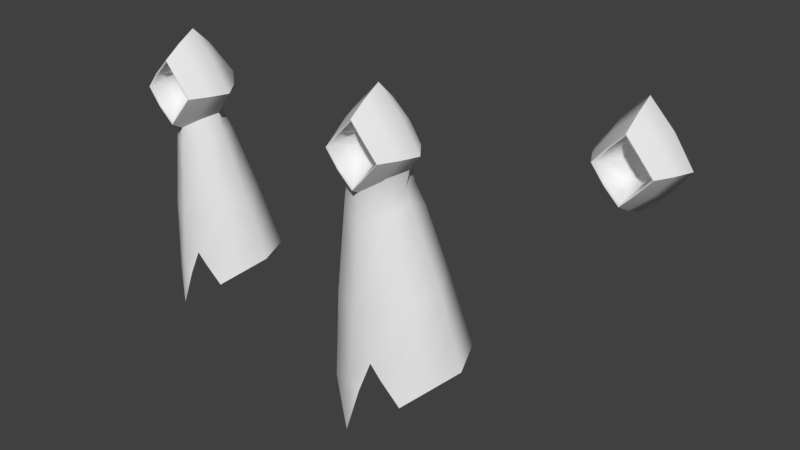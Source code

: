 # Source: human2.blend  (saved by Blender 2.79.0; exported with 4.5.12 LTS)
import bpy
from mathutils import Matrix  # noqa: F401  (used for matrix-valued properties, if any)

bpy.ops.wm.read_factory_settings(use_empty=True)
scene = bpy.context.scene
scene.name = 'Scene'

# ---- collections
col_collection_1 = bpy.data.collections.new('Collection 1'); scene.collection.children.link(col_collection_1)

# ---- node groups
ng_auto_smooth = bpy.data.node_groups.new('Auto Smooth', 'GeometryNodeTree')
_s = ng_auto_smooth.interface.new_socket(name='Geometry', in_out='OUTPUT', socket_type='NodeSocketGeometry')
_s = ng_auto_smooth.interface.new_socket(name='Geometry', in_out='INPUT', socket_type='NodeSocketGeometry')
_s = ng_auto_smooth.interface.new_socket(name='Angle', in_out='INPUT', socket_type='NodeSocketFloat')
_s.subtype = 'ANGLE'
_s.min_value = 0.0
_s.max_value = 3.142
ng_auto_smooth.is_modifier = True
_N = ng_auto_smooth.nodes; _L = ng_auto_smooth.links
n0 = _N.new('NodeGroupOutput'); n0.name = 'Group Output'; n0.location = (480, -100)
n1 = _N.new('NodeGroupInput'); n1.name = 'Group Input'; n1.location = (-420, -300)
n2 = _N.new('NodeGroupInput'); n2.name = 'Group Input.001'; n2.location = (-60, -100)
n3 = _N.new('GeometryNodeSetShadeSmooth'); n3.name = 'Set Shade Smooth'; n3.location = (120, -100)
n3.domain = 'EDGE'
n4 = _N.new('GeometryNodeSetShadeSmooth'); n4.name = 'Set Shade Smooth.001'; n4.location = (300, -100)
n5 = _N.new('GeometryNodeInputMeshEdgeAngle'); n5.name = 'Edge Angle'; n5.location = (-420, -220)
n6 = _N.new('GeometryNodeInputEdgeSmooth'); n6.name = 'Is Edge Smooth'; n6.location = (-60, -160)
n7 = _N.new('GeometryNodeInputShadeSmooth'); n7.name = 'Is Face Smooth'; n7.location = (-240, -340)
n8 = _N.new('FunctionNodeBooleanMath'); n8.name = 'Boolean Math'; n8.location = (-60, -220)
n9 = _N.new('FunctionNodeCompare'); n9.name = 'Compare'; n9.location = (-240, -180)
n9.operation = 'LESS_EQUAL'
_L.new(n5.outputs[0], n9.inputs[0])
_L.new(n4.outputs[0], n0.inputs[0])
_L.new(n1.outputs[1], n9.inputs[1])
_L.new(n9.outputs[0], n8.inputs[0])
_L.new(n7.outputs[0], n8.inputs[1])
_L.new(n2.outputs[0], n3.inputs[0])
_L.new(n6.outputs[0], n3.inputs[1])
_L.new(n3.outputs[0], n4.inputs[0])
_L.new(n8.outputs[0], n3.inputs[2])
n0.is_active_output = True

# ---- world
world_world = bpy.data.worlds.new('World'); scene.world = world_world
world_world.color = (0.05088, 0.05088, 0.05088)
world_world.use_sun_shadow = False
world_world.sun_shadow_jitter_overblur = 0.0
world_world.cycles.sampling_method = 'MANUAL'

# ---- meshes
me_plane_003 = bpy.data.meshes.new('Plane.003')
me_plane_003.from_pydata([(0.4142, -0.4695, 0.002666), (1.421, -0.006008, 0.001584), (0.4265, -1.131, -0.4988), (0.8555, -0.006407, -0.7528), (0.4264, -1.13, 0.5019), (0.7498, -0.006341, 0.9633), (1.19, -0.582, 0.001622), (0.6312, -0.6173, -0.72), (0.6252, -0.6115, 0.7697), (0.9384, 0.6246, 0.001728), (0.4966, 0.661, -0.5659), (0.4896, 0.6517, 0.6297), (0.9114, 0.06523, -1.412), (0.4602, -1.151, -0.5246), (0.9, -1.126, 0.001577), (0.4601, -1.151, 0.5277), (0.3423, -0.655, -0.4483), (0.8457, -1.106, 0.001594), (0.342, -0.6544, 0.4519), (0.1473, -0.4578, -0.3411), (0.6654, -0.7864, 0.001803), (0.1468, -0.4563, 0.3457), (0.492, -0.4133, -0.9269), (0.4276, 0.4652, -0.7602), (0.71, -0.4732, -1.54), (0.6863, 0.6553, -1.444), (-0.4142, -0.4695, 0.002666), (-1.421, -0.006008, 0.001584), (-0.4265, -1.131, -0.4988), (-0.8555, -0.006407, -0.7528), (-0.4264, -1.13, 0.5019), (-0.7498, -0.006341, 0.9633), (-1.19, -0.582, 0.001622), (-0.6312, -0.6173, -0.72), (-0.6252, -0.6115, 0.7697), (-0.9384, 0.6246, 0.001728), (-0.4966, 0.661, -0.5659), (-0.4896, 0.6517, 0.6297), (0.0, -0.49, -0.4429), (0.0, -0.4887, 0.4467), (-0.9904, 0.07627, -1.773), (0.0, -0.005686, 1.726), (0.0, 1.451, 0.001574), (0.0, -0.4774, 0.004303), (0.0, -0.7405, -1.224), (0.0, -0.558, 1.403), (0.0, 0.5923, 1.143), (0.0, 0.6836, -0.9472), (-0.4602, -1.151, -0.5246), (-0.9, -1.126, 0.001577), (-0.4601, -1.151, 0.5277), (0.0, -1.111, 1.017), (0.0, -1.111, -1.014), (-0.3423, -0.655, -0.4483), (-0.8457, -1.106, 0.001594), (-0.342, -0.6544, 0.4519), (0.0, -1.092, 0.9559), (0.0, -1.092, -0.953), (-0.1473, -0.4578, -0.3411), (-0.6654, -0.7864, 0.001803), (-0.1468, -0.4563, 0.3457), (0.0, -0.7515, 0.6885), (0.0, -0.788, -0.6771), (-0.4911, -0.4121, -0.9282), (-0.4333, 0.4813, -0.7442), (0.06119, -0.8643, -1.794), (0.01967, 0.9803, -1.647), (-0.6354, -0.4732, -1.81), (-0.6092, 0.7665, -1.701), (2.312, 0.243, -5.395), (1.381, -0.9205, -6.164), (1.716, 1.502, -5.486), (-1.477, 0.233, -6.089), (0.066, -1.347, -7.111), (0.2875, 1.986, -5.704), (-0.9507, -0.577, -6.409), (-0.9871, 1.304, -5.923), (-0.8752, 1.134, -3.811), (0.1612, 1.519, -3.683), (-1.364, 0.1596, -3.892), (1.18, 1.134, -3.468), (1.271, -0.6433, -3.682), (0.1634, -1.13, -4.088), (-0.781, -0.6064, -4.036), (1.731, 0.1678, -3.58), (0.6258, -1.076, -5.196), (0.2276, 1.765, -4.745), (1.462, 1.327, -4.529), (0.1122, -1.244, -5.677), (-0.8702, -0.5909, -5.284), (-0.9341, 1.223, -4.922), (-1.423, 0.1982, -5.047), (1.329, -0.789, -4.987), (2.036, 0.2073, -4.534), (0.3571, -1.198, -5.983), (0.8683, -0.9896, -5.606)], [], [(43, 19, 0, 21), (9, 10, 42), (7, 3, 1, 6), (8, 5, 41, 45), (44, 22, 7), (46, 11, 42), (6, 1, 5, 8), (14, 6, 8, 15), (10, 23, 47), (11, 5, 1, 9), (52, 44, 7, 13), (15, 8, 45, 51), (13, 7, 6, 14), (1, 3, 10, 9), (42, 11, 9), (42, 10, 47), (41, 5, 11, 46), (17, 2, 13, 14), (56, 4, 15, 51), (2, 57, 52, 13), (4, 17, 14, 15), (20, 16, 2, 17), (61, 18, 4, 56), (16, 62, 57, 2), (18, 20, 17, 4), (0, 19, 16, 20), (39, 21, 18, 61), (19, 38, 62, 16), (21, 0, 20, 18), (23, 3, 12, 25), (3, 22, 24, 12), (23, 10, 3), (7, 22, 3), (21, 39, 43), (19, 43, 38), (47, 23, 25, 66), (22, 44, 65, 24), (43, 60, 26, 58), (35, 42, 36), (33, 32, 27, 29), (34, 45, 41, 31), (44, 33, 63), (46, 42, 37), (32, 34, 31, 27), (49, 50, 34, 32), (36, 47, 64), (37, 35, 27, 31), (52, 48, 33, 44), (50, 51, 45, 34), (48, 49, 32, 33), (27, 35, 36, 29), (42, 35, 37), (42, 47, 36), (41, 46, 37, 31), (54, 49, 48, 28), (56, 51, 50, 30), (28, 48, 52, 57), (30, 50, 49, 54), (59, 54, 28, 53), (61, 56, 30, 55), (53, 28, 57, 62), (55, 30, 54, 59), (26, 59, 53, 58), (39, 61, 55, 60), (58, 53, 62, 38), (60, 55, 59, 26), (64, 68, 40, 29), (29, 40, 67), (64, 29, 36), (33, 29, 63), (60, 43, 39), (58, 38, 43), (47, 66, 68, 64), (63, 67, 65, 44), (90, 86, 74, 76), (91, 90, 76, 72), (86, 87, 71, 74), (81, 85, 95, 92), (88, 89, 75, 73), (89, 91, 72, 75), (93, 92, 70, 69), (87, 93, 69, 71), (25, 12, 84, 80), (12, 24, 81, 84), (67, 40, 79, 83), (65, 67, 82), (24, 65, 82, 81), (66, 25, 80, 78), (40, 68, 77, 79), (68, 66, 78, 77), (67, 63, 29), (82, 67, 83), (85, 81, 82), (73, 94, 88), (80, 84, 93, 87), (84, 81, 92, 93), (83, 79, 91, 89), (82, 83, 89, 88), (78, 80, 87, 86), (79, 77, 90, 91), (77, 78, 86, 90), (88, 94, 85, 82), (92, 95, 70)])
me_plane_003.polygons.foreach_set('use_smooth', [True] * 103)
_k = set([(1, 6), (1, 9), (2, 17), (2, 57), (3, 22), (3, 23), (4, 17), (4, 56), (6, 14), (9, 42), (13, 14), (13, 52), (14, 15), (15, 51), (22, 44), (23, 47), (27, 32), (27, 35), (28, 54), (28, 57), (29, 63), (29, 64), (30, 54), (30, 56), (32, 49), (35, 42), (41, 46), (42, 46), (44, 63), (47, 64), (48, 49), (48, 52), (49, 50), (50, 51)])
me_plane_003.attributes.new('sharp_edge', 'BOOLEAN', 'EDGE').data.foreach_set('value', [ (min(e.vertices), max(e.vertices)) in _k for e in me_plane_003.edges])
me_plane_003.use_remesh_preserve_volume = False
me_plane_003.use_remesh_preserve_attributes = False
me_plane_003.use_mirror_vertex_groups = False
me_plane_003.update()
me_plane_002 = bpy.data.meshes.new('Plane.002')
me_plane_002.from_pydata([(1.074, 0.003191, -0.4703), (1.041, 0.05264, -1.489), (0.7142, -0.5776, -0.6311), (0.5943, 0.6799, -0.3971), (0.7951, -0.4762, -1.728), (0.9311, 0.8904, -1.86), (-1.162, -0.03503, -0.3288), (-1.217, 0.07383, -1.765), (0.01911, -0.8787, -1.128), (-0.0583, 1.206, -0.2532), (-0.7178, -0.5964, -0.6331), (-0.6385, 0.5685, -0.4684), (0.04126, -0.9755, -2.121), (0.005037, 1.168, -1.606), (-0.7875, -0.591, -1.812), (-0.7559, 0.909, -1.675), (2.778, 0.2756, -6.33), (1.652, -1.132, -7.299), (2.058, 1.799, -6.445), (-1.805, 0.2635, -7.205), (0.06109, -1.648, -8.494), (0.3291, 2.385, -6.719), (-1.169, -0.7165, -7.608), (-1.213, 1.559, -6.996), (-1.078, 1.354, -4.334), (0.1763, 1.82, -4.173), (-1.669, 0.1747, -4.436), (1.409, 1.354, -3.901), (1.519, -0.7968, -4.171), (0.179, -1.386, -4.683), (-0.9637, -0.7521, -4.618), (2.076, 0.1846, -4.043), (0.7384, -1.32, -6.08), (0.2566, 2.117, -5.511), (1.75, 1.588, -5.238), (0.117, -1.523, -6.686), (-1.072, -0.7334, -6.19), (-1.149, 1.462, -5.733), (-1.741, 0.2214, -5.892), (1.589, -0.9732, -5.816), (2.445, 0.2324, -5.246), (0.4133, -1.467, -7.072), (1.032, -1.216, -6.596), (0.9358, 0.019, -1.057), (0.6012, -0.5052, -1.196), (0.7004, 0.6949, -1.185), (-0.03114, 1.137, -0.9873), (-0.004795, -0.8946, -1.494), (-1.155, 0.02382, -1.084), (-0.7003, -0.554, -1.256), (-0.7288, 0.7583, -1.008), (-0.9255, -0.3353, -1.174)], [], [(45, 43, 1, 5), (43, 44, 4, 1), (46, 45, 5, 13), (44, 47, 12, 4), (50, 15, 7, 48), (6, 48, 51), (46, 13, 15, 50), (49, 14, 12, 47), (37, 33, 21, 23), (38, 37, 23, 19), (33, 34, 18, 21), (28, 32, 42, 39), (35, 36, 22, 20), (36, 38, 19, 22), (40, 39, 17, 16), (34, 40, 16, 18), (5, 1, 31, 27), (1, 4, 28, 31), (14, 7, 26, 30), (12, 14, 29), (4, 12, 29, 28), (13, 5, 27, 25), (7, 15, 24, 26), (15, 13, 25, 24), (14, 49, 51), (29, 14, 30), (32, 28, 29), (20, 41, 35), (27, 31, 40, 34), (31, 28, 39, 40), (30, 26, 38, 36), (29, 30, 36, 35), (25, 27, 34, 33), (26, 24, 37, 38), (24, 25, 33, 37), (35, 41, 32, 29), (39, 42, 17), (10, 49, 47, 8), (9, 46, 50, 11), (11, 50, 48, 6), (2, 8, 47, 44), (9, 3, 45, 46), (0, 2, 44, 43), (3, 0, 43, 45), (51, 48, 7, 14), (51, 49, 10, 6)])
me_plane_002.polygons.foreach_set('use_smooth', [True] * 46)
_k = set([(0, 2), (0, 3), (2, 8), (3, 9), (6, 10), (6, 11), (8, 10), (9, 11)])
me_plane_002.attributes.new('sharp_edge', 'BOOLEAN', 'EDGE').data.foreach_set('value', [ (min(e.vertices), max(e.vertices)) in _k for e in me_plane_002.edges])
me_plane_002.use_remesh_preserve_volume = False
me_plane_002.use_remesh_preserve_attributes = False
me_plane_002.use_mirror_vertex_groups = False
me_plane_002.update()
me_plane_001 = bpy.data.meshes.new('Plane.001')
me_plane_001.from_pydata([(0.2664, -0.3019, 0.001715), (1.538, -0.006503, 0.001715), (0.4488, -1.19, -0.5249), (0.769, -0.006503, -0.8776), (0.4488, -1.19, 0.5283), (0.769, -0.006503, 0.988), (1.258, -0.6154, 0.001715), (0.6292, -0.6154, -0.7177), (0.6292, -0.6154, 0.7746), (0.9312, 0.6198, 0.001715), (0.4656, 0.6198, -0.5306), (0.4656, 0.6198, 0.5988), (-9.564e-10, -0.3351, -0.3029), (-9.564e-10, -0.3351, 0.3063), (-0.2664, -0.3019, 0.001715), (-9.564e-10, -0.006503, -1.757), (-9.564e-10, -0.006503, 1.974), (-1.538, -0.006503, 0.001715), (-9.564e-10, 1.581, 0.001715), (-0.4488, -1.19, -0.5249), (-0.769, -0.006503, -0.8776), (-0.4488, -1.19, 0.5283), (-0.769, -0.006503, 0.988), (-9.564e-10, -0.1902, 0.001715), (-1.258, -0.6154, 0.001715), (-9.564e-10, -0.6154, -1.437), (-9.564e-10, -0.6154, 1.547), (-0.6292, -0.6154, -0.7177), (-0.6292, -0.6154, 0.7746), (-9.564e-10, 0.6198, 1.196), (-9.564e-10, 0.6198, -1.063), (-0.9312, 0.6198, 0.001715), (-0.4656, 0.6198, -0.5306), (-0.4656, 0.6198, 0.5988), (0.4893, -1.224, -0.5577), (0.9786, -1.224, 0.001715), (0.4893, -1.224, 0.5612), (-9.564e-10, -1.224, 1.121), (-9.564e-10, -1.224, -1.117), (-0.4893, -1.224, -0.5577), (-0.9786, -1.224, 0.001715), (-0.4893, -1.224, 0.5612), (0.2943, -0.5631, -0.3854), (0.9094, -1.19, 0.001715), (0.2943, -0.5631, 0.3888), (-9.565e-10, -1.19, 1.042), (-9.565e-10, -1.19, -1.038), (-0.2943, -0.5631, -0.3854), (-0.9094, -1.19, 0.001715), (-0.2943, -0.5631, 0.3888), (0.08756, -0.2721, -0.2027), (0.6328, -0.7479, 0.001715), (0.08756, -0.2721, 0.2062), (-9.564e-10, -0.7109, 0.6513), (-9.564e-10, -0.7526, -0.6467), (-0.08756, -0.2721, -0.2027), (-0.6328, -0.7479, 0.001715), (-0.08756, -0.2721, 0.2062)], [], [(23, 50, 0, 52), (9, 10, 18), (7, 3, 1, 6), (8, 5, 16, 26), (25, 15, 3, 7), (29, 11, 18), (6, 1, 5, 8), (23, 55, 12, 50), (35, 6, 8, 36), (10, 3, 15, 30), (11, 5, 1, 9), (38, 25, 7, 34), (36, 8, 26, 37), (34, 7, 6, 35), (1, 3, 10, 9), (18, 11, 9), (18, 10, 30), (16, 5, 11, 29), (23, 57, 14, 55), (31, 18, 32), (27, 24, 17, 20), (28, 26, 16, 22), (25, 27, 20, 15), (29, 18, 33), (24, 28, 22, 17), (40, 41, 28, 24), (32, 30, 15, 20), (33, 31, 17, 22), (38, 39, 27, 25), (41, 37, 26, 28), (39, 40, 24, 27), (17, 31, 32, 20), (18, 31, 33), (18, 30, 32), (16, 29, 33, 22), (13, 57, 23, 52), (43, 2, 34, 35), (45, 4, 36, 37), (2, 46, 38, 34), (4, 43, 35, 36), (19, 48, 40, 39), (21, 45, 37, 41), (46, 19, 39, 38), (48, 21, 41, 40), (51, 42, 2, 43), (53, 44, 4, 45), (42, 54, 46, 2), (44, 51, 43, 4), (47, 56, 48, 19), (49, 53, 45, 21), (54, 47, 19, 46), (56, 49, 21, 48), (0, 50, 42, 51), (13, 52, 44, 53), (50, 12, 54, 42), (52, 0, 51, 44), (55, 14, 56, 47), (57, 13, 53, 49), (12, 55, 47, 54), (14, 57, 49, 56)])
me_plane_001.polygons.foreach_set('use_smooth', [True] * 60)
_k = set([(1, 6), (1, 9), (2, 43), (2, 46), (4, 43), (4, 45), (6, 35), (9, 18), (16, 29), (17, 24), (17, 31), (18, 29), (18, 31), (19, 46), (19, 48), (21, 45), (21, 48), (24, 40), (34, 35), (34, 38), (35, 36), (36, 37), (37, 41), (38, 39), (39, 40), (40, 41)])
me_plane_001.attributes.new('sharp_edge', 'BOOLEAN', 'EDGE').data.foreach_set('value', [ (min(e.vertices), max(e.vertices)) in _k for e in me_plane_001.edges])
me_plane_001.use_remesh_preserve_volume = False
me_plane_001.use_remesh_preserve_attributes = False
me_plane_001.use_mirror_vertex_groups = False
me_plane_001.update()
me_plane = bpy.data.meshes.new('Plane')
me_plane.from_pydata([(0.4142, -0.4695, 0.002666), (1.421, -0.006008, 0.001584), (0.4265, -1.131, -0.4988), (0.8555, -0.006407, -0.7528), (0.4264, -1.13, 0.5019), (0.7498, -0.006341, 0.9633), (1.19, -0.582, 0.001622), (0.6312, -0.6173, -0.72), (0.6252, -0.6115, 0.7697), (0.9384, 0.6246, 0.001728), (0.4966, 0.661, -0.5659), (0.4896, 0.6517, 0.6297), (0.4602, -1.151, -0.5246), (0.9, -1.126, 0.001577), (0.4601, -1.151, 0.5277), (0.3423, -0.655, -0.4483), (0.8457, -1.106, 0.001594), (0.342, -0.6544, 0.4519), (0.1473, -0.4578, -0.3411), (0.6654, -0.7864, 0.001803), (0.1468, -0.4563, 0.3457), (0.492, -0.4133, -0.9269), (0.4276, 0.4652, -0.7602), (-0.4142, -0.4695, 0.002666), (-1.421, -0.006008, 0.001584), (-0.4265, -1.131, -0.4988), (-0.8555, -0.006407, -0.7528), (-0.4264, -1.13, 0.5019), (-0.7498, -0.006341, 0.9633), (-1.19, -0.582, 0.001622), (-0.6312, -0.6173, -0.72), (-0.6252, -0.6115, 0.7697), (-0.9384, 0.6246, 0.001728), (-0.4966, 0.661, -0.5659), (-0.4896, 0.6517, 0.6297), (0.0, -0.49, -0.4429), (0.0, -0.4887, 0.4467), (0.0, -0.005686, 1.726), (0.0, 1.451, 0.001574), (0.0, -0.4774, 0.004303), (0.0, -0.7405, -1.224), (0.0, -0.558, 1.403), (0.0, 0.5923, 1.143), (0.0, 0.6836, -0.9472), (-0.4602, -1.151, -0.5246), (-0.9, -1.126, 0.001577), (-0.4601, -1.151, 0.5277), (0.0, -1.111, 1.017), (0.0, -1.111, -1.014), (-0.3423, -0.655, -0.4483), (-0.8457, -1.106, 0.001594), (-0.342, -0.6544, 0.4519), (0.0, -1.092, 0.9559), (0.0, -1.092, -0.953), (-0.1473, -0.4578, -0.3411), (-0.6654, -0.7864, 0.001803), (-0.1468, -0.4563, 0.3457), (0.0, -0.7515, 0.6885), (0.0, -0.788, -0.6771), (-0.4911, -0.4121, -0.9282), (-0.4333, 0.4813, -0.7442)], [], [(39, 18, 0, 20), (9, 10, 38), (7, 3, 1, 6), (8, 5, 37, 41), (40, 21, 7), (42, 11, 38), (6, 1, 5, 8), (13, 6, 8, 14), (10, 22, 43), (11, 5, 1, 9), (48, 40, 7, 12), (14, 8, 41, 47), (12, 7, 6, 13), (1, 3, 10, 9), (38, 11, 9), (38, 10, 43), (37, 5, 11, 42), (16, 2, 12, 13), (52, 4, 14, 47), (2, 53, 48, 12), (4, 16, 13, 14), (19, 15, 2, 16), (57, 17, 4, 52), (15, 58, 53, 2), (17, 19, 16, 4), (0, 18, 15, 19), (36, 20, 17, 57), (18, 35, 58, 15), (20, 0, 19, 17), (22, 10, 3), (7, 21, 3), (20, 36, 39), (18, 39, 35), (39, 56, 23, 54), (32, 38, 33), (30, 29, 24, 26), (31, 41, 37, 28), (40, 30, 59), (42, 38, 34), (29, 31, 28, 24), (45, 46, 31, 29), (33, 43, 60), (34, 32, 24, 28), (48, 44, 30, 40), (46, 47, 41, 31), (44, 45, 29, 30), (24, 32, 33, 26), (38, 32, 34), (38, 43, 33), (37, 42, 34, 28), (50, 45, 44, 25), (52, 47, 46, 27), (25, 44, 48, 53), (27, 46, 45, 50), (55, 50, 25, 49), (57, 52, 27, 51), (49, 25, 53, 58), (51, 27, 50, 55), (23, 55, 49, 54), (36, 57, 51, 56), (54, 49, 58, 35), (56, 51, 55, 23), (60, 26, 33), (30, 26, 59), (56, 39, 36), (54, 35, 39)])
me_plane.polygons.foreach_set('use_smooth', [True] * 66)
_k = set([(1, 6), (1, 9), (2, 16), (2, 53), (3, 21), (3, 22), (4, 16), (4, 52), (6, 13), (9, 38), (12, 13), (12, 48), (13, 14), (14, 47), (21, 40), (22, 43), (24, 29), (24, 32), (25, 50), (25, 53), (26, 59), (26, 60), (27, 50), (27, 52), (29, 45), (32, 38), (37, 42), (38, 42), (40, 59), (43, 60), (44, 45), (44, 48), (45, 46), (46, 47)])
me_plane.attributes.new('sharp_edge', 'BOOLEAN', 'EDGE').data.foreach_set('value', [ (min(e.vertices), max(e.vertices)) in _k for e in me_plane.edges])
me_plane.use_remesh_preserve_volume = False
me_plane.use_remesh_preserve_attributes = False
me_plane.use_mirror_vertex_groups = False
me_plane.update()

# ---- objects
ob_plane_003 = bpy.data.objects.new('Plane.003', me_plane_003)
ob_plane_002 = bpy.data.objects.new('Plane.002', me_plane_002)
ob_plane_001 = bpy.data.objects.new('Plane.001', me_plane_001)
ob_plane = bpy.data.objects.new('Plane', me_plane)

# ---- transforms, parenting, visibility, modifiers, constraints
ob_plane_003.location = (-7.295, 0.0, 0.0)
ob_plane_003.lineart.crease_threshold = 0.0
_m = ob_plane_003.modifiers.new('Auto Smooth', 'NODES')
_m.node_group = ng_auto_smooth
_gi = [s.identifier for s in ng_auto_smooth.interface.items_tree if s.item_type == 'SOCKET' and s.in_out == 'INPUT']
_m[_gi[1]] = 1.323  # Angle
ob_plane_002.location = (0.0, 0.0, 0.0)
ob_plane_002.scale = (0.9868, 0.9868, 1.0)
ob_plane_002.lineart.crease_threshold = 0.0
_m = ob_plane_002.modifiers.new('Auto Smooth', 'NODES')
_m.node_group = ng_auto_smooth
_gi = [s.identifier for s in ng_auto_smooth.interface.items_tree if s.item_type == 'SOCKET' and s.in_out == 'INPUT']
_m[_gi[1]] = 1.323  # Angle
ob_plane_001.location = (5.914, 3.649, 0.0)
ob_plane_001.lineart.crease_threshold = 0.0
_m = ob_plane_001.modifiers.new('Cast', 'CAST')
_m.factor = 0.3
_m = ob_plane_001.modifiers.new('Auto Smooth', 'NODES')
_m.node_group = ng_auto_smooth
_gi = [s.identifier for s in ng_auto_smooth.interface.items_tree if s.item_type == 'SOCKET' and s.in_out == 'INPUT']
_m[_gi[1]] = 1.323  # Angle
ob_plane.location = (0.0, 0.0, 0.0)
ob_plane.lineart.crease_threshold = 0.0
_m = ob_plane.modifiers.new('Auto Smooth', 'NODES')
_m.node_group = ng_auto_smooth
_gi = [s.identifier for s in ng_auto_smooth.interface.items_tree if s.item_type == 'SOCKET' and s.in_out == 'INPUT']
_m[_gi[1]] = 1.323  # Angle

# ---- collection membership
col_collection_1.objects.link(ob_plane_003)
col_collection_1.objects.link(ob_plane_002)
col_collection_1.objects.link(ob_plane_001)
col_collection_1.objects.link(ob_plane)

# ---- scene / render settings (as saved in the file)
scene.frame_start = 1; scene.frame_end = 250; scene.frame_set(1)
scene.render.engine = 'BLENDER_EEVEE_NEXT'
scene.render.resolution_percentage = 50
scene.render.dither_intensity = 0.0
scene.cycles.use_denoising = False
scene.cycles.samples = 128
scene.cycles.sampling_pattern = 'TABULATED_SOBOL'
scene.cycles.use_adaptive_sampling = False
scene.cycles.use_light_tree = False
scene.cycles.blur_glossy = 0.0
scene.cycles.sample_clamp_indirect = 0.0
scene.view_settings.view_transform = 'Standard'
bpy.context.view_layer.update()

# ---- added for rendering (the .blend has no active camera and no usable light): camera, sun
cam_auto = bpy.data.cameras.new('AutoCamera')
cam_auto.lens = 50.0
cam_auto.sensor_width = 36.0
cam_auto.clip_end = 1000.0
ob_auto_camera = bpy.data.objects.new('AutoCamera', cam_auto)
scene.collection.objects.link(ob_auto_camera)
ob_auto_camera.location = (17.9951, -20.7198, 11.5873)
ob_auto_camera.rotation_euler = (1.09748, -7.21219e-08, 0.694738)
scene.camera = ob_auto_camera
light_auto_sun = bpy.data.lights.new('AutoSun', 'SUN')
light_auto_sun.energy = 3.0
light_auto_sun.angle = 0.0523599
ob_auto_sun = bpy.data.objects.new('AutoSun', light_auto_sun)
scene.collection.objects.link(ob_auto_sun)
ob_auto_sun.rotation_euler = (0.872665, 0.174533, 0.523599)
bpy.context.view_layer.update()
